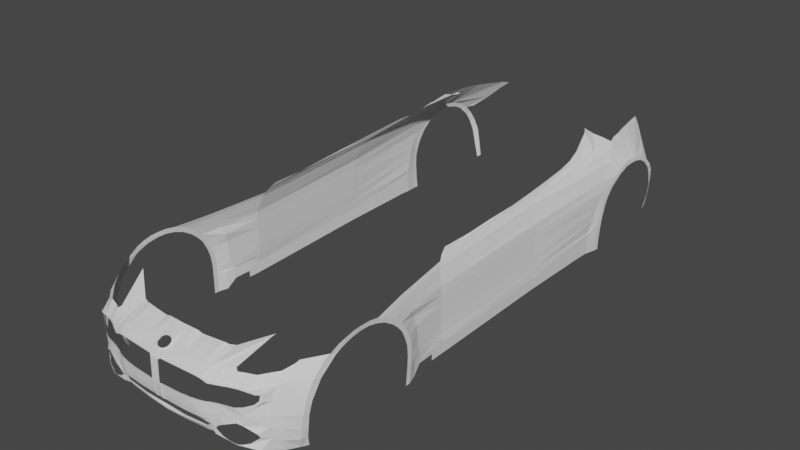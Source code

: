 # Source: new_fisker.blend  (saved by Blender 2.81.16; exported with 4.5.12 LTS)
import bpy
from mathutils import Matrix  # noqa: F401  (used for matrix-valued properties, if any)

bpy.ops.wm.read_factory_settings(use_empty=True)
scene = bpy.context.scene
scene.name = 'Scene'

# ---- collections
col_collection = bpy.data.collections.new('Collection'); scene.collection.children.link(col_collection)

# ---- world
world_world = bpy.data.worlds.new('World'); scene.world = world_world
world_world.use_nodes = True; world_world.node_tree.nodes.clear()
_N = world_world.node_tree.nodes; _L = world_world.node_tree.links
n0 = _N.new('ShaderNodeOutputWorld'); n0.name = 'World Output'; n0.location = (300, 300)
n1 = _N.new('ShaderNodeBackground'); n1.name = 'Background'; n1.location = (10, 300)
n1.inputs[0].default_value = (0.05088, 0.05088, 0.05088, 1.0)
_L.new(n1.outputs[0], n0.inputs[0])
n0.is_active_output = True
world_world.color = (0.05088, 0.05088, 0.05088)
world_world.use_sun_shadow = False
world_world.sun_shadow_jitter_overblur = 0.0

# ---- meshes
me_plane_002 = bpy.data.meshes.new('Plane.002')
me_plane_002.from_pydata([(45.72, -1.522, 19.02), (42.23, -1.0, -0.2181), (46.2, 0.4199, 17.91), (43.51, 1.0, -0.1378), (45.03, -0.4575, 8.199), (44.3, -2.574, 8.199), (46.16, 1.135, 24.63), (46.68, 4.049, 24.34), (46.53, 6.32, 29.85), (47.09, 10.1, 29.55), (46.88, 8.154, 30.82), (47.23, 12.04, 30.69), (47.52, 21.04, 34.5), (47.36, 20.99, 32.75), (47.35, 16.7, 32.24), (47.45, 14.71, 33.7), (47.37, 37.01, 29.11), (47.37, 35.75, 27.88), (47.37, 42.44, 23.05), (47.37, 40.52, 22.84), (46.96, 45.65, 7.44), (46.95, 43.78, 7.443), (46.62, 45.37, -0.06822), (46.61, 43.51, -0.06558), (47.36, 28.37, 31.77), (47.45, 29.03, 33.55), (47.23, 43.35, 15.83), (47.24, 45.33, 15.94), (47.04, 162.2, 10.94), (46.39, 162.0, 1.158), (45.69, 157.2, 1.571), (46.1, 157.2, 10.49), (45.58, 49.35, 7.541), (45.44, 49.08, 0.04801), (44.58, 65.15, 0.7209), (44.8, 65.14, 5.275), (45.16, 118.9, 1.892), (45.38, 118.9, 6.617), (45.62, 152.8, 1.842), (45.89, 152.8, 7.75), (44.81, 59.66, 5.073), (44.61, 59.67, 0.7042), (44.92, 52.7, 4.859), (44.83, 52.77, 3.329), (44.67, 59.6, 3.329), (47.21, 164.2, 11.06), (46.56, 164.5, 0.882), (47.47, 168.6, 27.07), (47.49, 170.4, 26.52), (47.47, 166.2, 20.49), (47.47, 164.2, 20.79), (47.27, 162.7, 15.87), (47.44, 164.6, 15.77), (47.2, 184.9, 34.05), (47.41, 185.1, 32.04), (47.69, 176.3, 30.58), (47.59, 173.1, 30.89), (46.35, 199.8, 28.64), (47.15, 196.6, 28.64), (47.23, 192.8, 30.77), (46.64, 194.8, 31.93), (46.12, 205.7, 21.41), (46.53, 202.9, 21.23), (44.5, 208.2, 9.904), (45.29, 205.8, 9.756), (45.99, 205.1, 15.5), (45.13, 207.7, 15.66), (43.6, 208.2, 4.206), (43.87, 205.9, 3.548), (43.28, 208.1, 2.724), (43.52, 205.9, 2.549), (47.07, 189.5, 33.61), (47.4, 188.3, 31.93), (47.44, 181.3, 31.87), (47.48, 178.9, 33.29), (46.87, 200.6, 24.96), (46.47, 203.2, 25.21), (46.72, 161.9, 6.047), (46.88, 164.2, 5.972), (47.37, 32.06, 30.32), (47.41, 33.02, 31.82), (47.48, 25.03, 34.33), (47.36, 24.68, 32.61), (44.27, -0.1422, 4.031), (43.63, -2.2, 4.031), (45.13, -2.544, 13.61), (45.61, -0.5149, 13.05), (47.31, 44.29, 19.49), (47.3, 42.19, 19.33), (47.09, 43.84, 11.64), (47.1, 45.71, 11.69), (44.46, 65.14, 8.417), (44.75, 60.12, 8.138), (44.84, 62.97, 7.12), (45.22, 52.51, 7.717), (45.24, 119.2, 10.27), (45.89, 157.3, 11.32), (46.45, 158.9, 15.87), (46.78, 160.6, 20.79), (47.23, 163.6, 26.93), (46.78, 166.0, 30.89), (46.08, 167.9, 33.46), (44.36, 202.6, 28.98), (44.26, 65.14, 12.3), (45.04, 119.2, 14.15), (44.15, 65.01, 16.64), (44.91, 119.5, 18.5), (44.09, 64.94, 20.25), (44.84, 120.0, 22.18), (47.46, 167.6, 23.05), (47.46, 165.7, 23.57), (47.03, 161.9, 23.79), (44.02, 64.94, 23.89), (44.78, 120.2, 25.59), (47.37, 38.48, 25.36), (47.37, 40.04, 26.08), (32.55, 213.3, 40.0), (39.54, 207.2, 33.23), (35.48, 210.9, 37.43), (41.52, 177.2, 42.41), (47.34, 181.9, 33.94), (44.07, 173.7, 39.1), (43.33, 175.3, 40.45), (37.35, 196.4, 42.47), (39.75, 186.0, 42.84), (34.87, 205.7, 41.42), (33.71, 210.2, 40.8), (41.93, 0.3013, 30.64), (47.17, 11.43, 32.66), (47.49, 17.88, 34.37), (45.43, 50.28, 19.71), (44.92, 49.38, 23.24), (45.43, 50.84, 16.13), (45.37, 51.13, 11.86), (43.85, 65.22, 27.06), (44.61, 120.9, 28.99), (43.04, 65.56, 30.08), (43.55, 121.5, 32.0), (42.16, 66.53, 33.38), (42.43, 122.6, 35.78), (45.24, 170.8, 36.52), (43.07, 150.8, 37.36), (43.6, 169.5, 38.88), (42.31, 163.7, 40.22), (42.84, 166.8, 39.92), (41.51, 67.41, 34.82), (41.62, 123.2, 37.22), (41.28, 153.8, 39.97), (40.37, 165.6, 42.18), (34.02, 176.1, 44.09), (40.79, 68.93, 36.27), (40.96, 123.5, 38.61), (39.34, 156.6, 41.7), (35.89, 169.3, 44.48), (31.91, 174.5, 45.65), (40.07, 71.58, 38.04), (40.48, 123.8, 39.89), (37.45, 157.8, 43.3), (33.08, 170.7, 46.0), (31.62, 173.0, 46.85), (37.96, 176.9, 43.21), (39.67, 144.1, 41.36), (38.88, 151.0, 42.01), (40.11, 133.9, 40.55), (40.35, 97.69, 38.56), (40.69, 110.7, 39.03), (40.17, 84.64, 37.86), (30.96, 173.7, 46.25), (44.74, 43.43, 34.03), (45.75, 48.25, 26.4), (45.01, 45.28, 32.39), (45.39, 46.88, 29.44), (40.53, 180.9, 42.88), (47.14, 187.2, 33.99), (38.51, 191.2, 42.81), (41.3, -6.019, 19.68), (40.43, -5.497, 0.4306), (40.85, -7.071, 9.373), (41.45, -4.718, 25.27), (41.23, -1.138, 29.67), (40.66, -6.697, 4.709), (40.96, -7.041, 14.16), (38.73, -8.829, 19.3), (38.6, -8.307, 1.14), (38.48, -9.881, 10.44), (39.09, -7.307, 24.18), (39.23, -4.511, 28.1), (38.31, -9.437, 6.158), (38.39, -9.851, 14.55), (32.49, -14.54, 17.4), (30.5, -14.93, 2.938), (31.86, -14.56, 10.31), (33.41, -13.31, 22.46), (33.98, -9.663, 26.99), (36.36, -11.98, 6.745), (32.47, -14.47, 14.28), (36.4, -12.22, 1.898), (30.52, -15.05, 2.706), (35.96, -12.64, 8.025), (33.63, -13.84, 4.206), (29.89, -15.72, 16.79), (30.01, -15.56, 3.115), (30.01, -15.56, 11.07), (30.0, -14.11, 22.51), (30.01, -10.87, 26.76), (30.01, -15.27, 14.28), (30.01, -15.56, 2.886), (24.6, -16.76, 16.35), (22.18, -17.01, 5.436), (23.64, -17.01, 12.08), (27.06, -15.11, 23.35), (28.15, -11.91, 26.82), (22.74, -17.01, 8.618), (24.4, -16.72, 15.04), (21.96, -17.01, 4.142), (23.04, -17.01, 9.764), (22.18, -17.01, 6.513), (27.05, -16.28, 3.633), (19.74, -17.09, 6.791), (19.9, -16.12, 3.751), (17.25, -17.33, 5.18), (17.41, -16.36, 3.434), (0.0, -18.05, 4.297), (0.0, -17.65, 3.354), (18.5, -17.21, 5.905), (0.0, -17.66, 5.424), (8.627, -17.85, 4.567), (8.705, -17.17, 3.372), (9.249, -17.85, 5.577), (18.22, -17.97, 8.075), (15.81, -18.45, 8.638), (0.0, -18.37, 8.798), (23.76, -17.09, 8.228), (25.45, -16.96, 9.165), (24.62, -16.65, 4.534), (22.76, -16.83, 5.684), (34.99, -12.67, 5.475), (21.96, -17.56, 16.19), (20.99, -17.81, 12.0), (20.09, -17.81, 8.538), (21.75, -17.52, 14.96), (20.39, -17.81, 9.684), (20.12, -18.44, 16.11), (19.14, -18.69, 11.83), (19.91, -18.4, 14.8), (18.54, -18.69, 9.524), (17.96, -19.08, 16.03), (16.98, -19.26, 11.83), (17.74, -19.05, 14.8), (16.21, -19.09, 9.524), (14.79, -19.73, 15.97), (14.55, -19.4, 11.55), (14.69, -19.6, 14.62), (14.27, -19.02, 9.164), (14.05, -18.45, 8.655), (2.207, -20.75, 15.73), (1.618, -20.32, 11.31), (1.925, -20.63, 14.37), (1.501, -19.87, 9.261), (1.456, -19.01, 8.783), (1.699, -20.68, 16.01), (0.8002, -20.2, 11.5), (0.9382, -20.62, 14.89), (0.7965, -19.66, 9.235), (0.7282, -18.61, 8.791), (0.0, -20.69, 15.63), (0.0, -20.2, 11.5), (0.0, -20.62, 14.89), (0.0, -19.66, 9.235), (2.222, -20.03, 11.34), (2.087, -19.59, 9.251), (2.602, -20.49, 15.75), (2.511, -20.33, 14.4), (2.023, -18.76, 8.769), (10.02, -19.38, 9.207), (10.45, -20.05, 14.51), (10.23, -19.8, 11.44), (10.55, -20.19, 15.86), (9.883, -18.69, 8.712), (1.778, -20.41, 24.06), (0.0, -20.37, 24.38), (2.151, -19.89, 25.35), (0.0, -19.89, 25.35), (15.73, -18.8, 24.98), (21.58, -18.04, 23.74), (26.32, -15.71, 23.5), (23.09, -17.3, 23.67), (19.21, -18.36, 24.66), (23.75, -17.01, 16.29), (11.43, -19.14, 25.1), (2.865, -19.83, 25.33), (38.91, -8.068, 21.74), (35.33, -12.69, 18.61), (36.02, -12.79, 22.44), (36.67, -11.8, 20.11), (36.81, -11.46, 21.89), (32.71, -14.38, 16.74), (30.01, -15.59, 16.11), (33.4, -13.1, 23.15), (30.01, -13.9, 23.2), (24.66, -16.63, 15.66), (23.8, -16.89, 15.61), (27.01, -15.33, 22.66), (22.01, -17.43, 15.5), (20.16, -18.32, 15.42), (17.99, -18.96, 15.34), (14.81, -19.62, 15.28), (2.633, -20.37, 15.06), (2.047, -20.67, 15.03), (1.024, -20.69, 15.63), (10.57, -20.07, 15.17), (1.104, -20.37, 24.38), (11.42, -19.36, 24.41), (2.403, -20.04, 24.65), (15.7, -19.02, 24.29), (19.07, -18.6, 23.83), (21.46, -18.28, 23.05), (23.08, -17.51, 22.98), (26.27, -15.93, 22.81), (2.851, -20.04, 24.64), (36.16, -12.55, 23.13), (35.72, -12.49, 18.02), (37.31, -11.52, 19.8), (37.53, -11.11, 22.32), (27.02, -11.19, 27.54), (30.48, 0.1332, 33.8), (31.04, 1.579, 34.53), (19.72, -14.56, 26.58), (20.92, -7.655, 29.39), (21.48, -5.648, 30.11), (23.57, -12.51, 26.94), (21.85, -13.18, 26.64), (16.1, -15.36, 26.74), (17.31, -9.181, 29.55), (17.87, -6.933, 30.27), (17.38, -18.81, 24.14), (17.47, -18.58, 24.82), (19.05, -6.612, 29.9), (18.49, -8.86, 29.18), (17.77, -15.12, 26.67), (11.39, -16.01, 26.82), (11.39, -9.823, 29.31), (11.39, -7.575, 30.03), (8.262, -16.17, 26.82), (8.262, -9.984, 29.15), (8.262, -7.736, 29.87), (6.495, -16.33, 26.72), (6.495, -10.06, 29.71), (6.495, -7.816, 30.44), (5.291, -16.49, 26.65), (5.291, -10.31, 29.79), (5.291, -8.057, 30.6), (4.167, -16.65, 26.55), (4.167, -10.39, 29.71), (4.167, -8.137, 30.62), (2.561, -17.01, 26.55), (2.4, -10.55, 29.79), (2.4, -8.218, 30.7), (0.0, -18.4, 26.15), (0.0, -10.63, 29.79), (0.0, -8.298, 30.7), (6.341, -19.55, 25.23), (8.384, -19.39, 25.18), (5.399, -19.63, 25.26), (4.132, -19.73, 25.29), (2.12, -16.96, 27.02), (2.201, -14.92, 28.13), (0.0, -17.92, 26.5), (0.0, -13.84, 28.72), (2.472, -15.95, 27.57), (1.38, -14.15, 28.55), (1.24, -17.68, 26.63), (1.28, -17.9, 26.35)], [], [(84, 83, 4, 5), (85, 86, 2, 0), (0, 2, 7, 6), (6, 7, 9, 8), (8, 9, 11, 10), (15, 14, 13, 12, 129), (10, 11, 14, 15, 128), (80, 79, 17, 16), (115, 114, 19, 18), (90, 89, 21, 20), (20, 21, 23, 22), (81, 82, 24, 25), (87, 88, 26, 27), (31, 30, 29, 77, 28), (39, 38, 30, 31), (20, 22, 33, 32), (40, 44, 41, 34, 35), (35, 34, 36, 37), (37, 36, 38, 39), (42, 43, 44, 40), (32, 33, 43, 42), (77, 29, 46, 78), (110, 109, 48, 47), (51, 52, 49, 50), (28, 45, 52, 51), (74, 73, 54, 53, 120), (47, 48, 55, 56), (60, 59, 58, 57), (71, 72, 59, 60), (76, 75, 62, 61), (66, 65, 64, 63), (61, 62, 65, 66), (63, 64, 68, 67), (67, 68, 70, 69), (53, 54, 72, 71, 173), (56, 55, 73, 74), (57, 58, 75, 76), (28, 77, 78, 45), (25, 24, 79, 80), (12, 13, 82, 81), (1, 3, 83, 84), (5, 4, 86, 85), (18, 19, 88, 87), (27, 26, 89, 90), (92, 93, 35, 91), (32, 42, 40, 35, 93, 92, 94), (95, 91, 35, 37), (39, 31, 96, 95, 37), (28, 51, 97, 96, 31), (98, 97, 51, 50), (111, 98, 50, 110), (100, 99, 47, 56), (101, 100, 56, 74), (91, 95, 104, 103), (32, 94, 133, 90, 20), (95, 96, 97, 104), (103, 104, 106, 105), (90, 133, 132, 27), (98, 106, 104, 97), (105, 106, 108, 107), (27, 132, 130, 87), (99, 111, 110, 47), (50, 49, 109, 110), (98, 111, 108, 106), (107, 108, 113, 112), (87, 130, 131, 18), (99, 113, 108, 111), (16, 17, 114, 115), (117, 60, 57, 102), (71, 60, 117, 118), (121, 140, 101, 74, 120), (119, 122, 121, 120, 53), (118, 116, 126, 71), (119, 53, 172), (173, 71, 123, 174), (123, 71, 125), (125, 71, 126), (112, 113, 135, 134), (130, 132, 105, 107), (132, 133, 103, 105), (133, 94, 92, 91, 103), (131, 130, 107, 112), (112, 134, 169, 131), (100, 135, 113, 99), (134, 135, 137, 136), (115, 169, 171, 16), (101, 137, 135, 100), (136, 137, 139, 138), (16, 171, 170, 80), (141, 139, 137, 101, 140), (121, 142, 140), (121, 122, 144, 142), (122, 119, 143, 144), (141, 143, 148, 147), (144, 143, 141), (140, 142, 141), (142, 144, 141), (139, 141, 147, 146), (138, 139, 146, 145), (149, 148, 143, 160), (80, 170, 168, 25), (145, 146, 151, 150), (146, 147, 152, 151), (148, 149, 154, 153), (147, 148, 153, 152), (153, 154, 167, 159, 158), (151, 152, 157, 162, 161, 163, 156), (152, 153, 158, 157), (150, 151, 156, 165, 164, 166, 155), (160, 143, 119), (53, 173, 174, 124), (168, 170, 138, 145), (170, 171, 136, 138), (171, 169, 134, 136), (131, 169, 115, 18), (172, 53, 124), (85, 0, 175, 181), (84, 5, 177, 180), (5, 85, 181, 177), (0, 6, 178, 175), (6, 8, 179, 178), (1, 84, 180, 176), (179, 8, 10, 127), (177, 181, 188, 184), (181, 175, 182, 188), (178, 179, 186, 185), (176, 180, 187, 183), (180, 177, 184, 187), (175, 178, 185, 291, 182), (187, 184, 191, 198, 194), (291, 185, 298, 320, 323), (184, 188, 195, 191), (188, 182, 321, 296, 195), (185, 186, 193, 298), (183, 187, 194, 236, 199, 190, 197, 196), (195, 296, 297, 205), (298, 193, 204, 299), (191, 195, 205, 202), (197, 190, 201, 206), (205, 297, 300, 213), (206, 201, 217, 234, 208, 214), (299, 204, 211, 210), (202, 205, 213, 209), (214, 208, 218, 219), (219, 218, 224, 220, 221), (227, 226, 222, 223), (228, 226, 220, 224), (225, 222, 226, 228), (221, 220, 226, 227), (216, 232, 212), (232, 233, 215, 212), (233, 202, 209, 215), (208, 234, 235, 216), (209, 213, 240, 238), (215, 209, 238, 241), (213, 300, 301, 303, 240), (212, 215, 241, 239), (208, 216, 218), (216, 212, 239, 218), (218, 239, 229), (241, 238, 243, 245), (240, 303, 304, 244), (238, 240, 244, 243), (241, 245, 229, 239), (245, 243, 247, 249), (244, 304, 305, 248), (243, 244, 248, 247), (229, 245, 249, 230), (249, 247, 251, 253), (248, 305, 306, 252), (247, 248, 252, 251), (230, 249, 253, 254), (270, 269, 256, 258), (272, 307, 308, 257), (269, 272, 257, 256), (273, 270, 258, 259), (258, 256, 261, 263), (257, 308, 309, 262), (256, 257, 262, 261), (259, 258, 263, 264), (263, 261, 266, 268), (262, 309, 265, 267), (261, 262, 267, 266), (264, 263, 268, 231), (278, 274, 270, 273), (276, 275, 272, 269), (275, 310, 307, 272), (274, 276, 269, 270), (253, 251, 276, 274), (252, 306, 310, 275), (251, 252, 275, 276), (254, 253, 274, 278), (265, 309, 311, 280), (280, 311, 281, 282), (182, 291, 322, 321), (291, 323, 322), (324, 285, 210, 211), (189, 200, 297, 296), (203, 192, 298, 299), (200, 207, 300, 297), (302, 203, 299, 210), (288, 237, 303, 301), (237, 242, 304, 303), (242, 246, 305, 304), (246, 250, 306, 305), (271, 255, 308, 307), (255, 260, 309, 308), (277, 271, 307, 310), (250, 277, 310, 306), (260, 279, 311, 309), (279, 313, 281, 311), (312, 314, 283, 289), (315, 316, 284, 287), (317, 318, 285, 286), (318, 302, 210, 285), (316, 317, 286, 284), (335, 315, 287, 336), (207, 288, 301, 300), (319, 312, 289, 362, 361, 363, 364, 290), (313, 319, 290, 281), (192, 293, 320, 298), (292, 189, 296, 321), (294, 292, 321, 322), (293, 295, 323, 320), (295, 294, 322, 323), (325, 326, 329, 328), (324, 325, 328, 327, 331, 330), (285, 324, 330, 286), (286, 330, 331, 284), (284, 331, 327, 287), (338, 337, 334, 333), (339, 338, 333, 332), (336, 339, 332, 283), (287, 327, 339, 336), (327, 328, 338, 339), (328, 329, 337, 338), (314, 335, 336, 283), (333, 334, 342, 341), (332, 333, 341, 340), (283, 332, 340, 289), (341, 342, 345, 344), (340, 341, 344, 343), (344, 345, 348, 347), (343, 344, 347, 346), (347, 348, 351, 350), (346, 347, 350, 349), (350, 351, 354, 353), (349, 350, 353, 352), (353, 354, 357, 356), (352, 353, 356, 355), (356, 357, 360, 359), (358, 372, 355, 365, 371, 367), (289, 340, 343, 362), (343, 346, 361, 362), (346, 349, 363, 361), (349, 352, 364, 363), (352, 355, 290, 364), (290, 355, 281), (281, 355, 372, 358, 282), (356, 359, 368, 370, 366), (355, 356, 366, 369, 365)])
_uv = me_plane_002.uv_layers.new(name='UVMap')
_uv.uv.foreach_set('vector', [0.0, 0.0, 0.0, 0.0, 0.0, 0.0, 0.0, 0.0, 0.0, 0.0, 0.0, 0.0, 0.0, 0.0, 0.0, 0.0, 0.0, 0.0, 0.0, 0.0, 0.0, 0.0, 0.0, 0.0, 0.0, 0.0, 0.0, 0.0, 0.0, 0.0, 0.0, 0.0, 0.0, 0.0, 0.0, 0.0, 0.0, 0.0, 0.0, 0.0, 0.0, 0.0, 0.0, 0.0, 0.0, 0.0, 0.0, 0.0, 0.0, 0.0, 0.0, 0.0, 0.0, 0.0, 0.0, 0.0, 0.0, 0.0, 0.0, 0.0, 0.0, 0.0, 0.0, 0.0, 0.0, 0.0, 0.0, 0.0, 0.0, 0.0, 0.0, 0.0, 0.0, 0.0, 0.0, 0.0, 0.0, 0.0, 0.0, 0.0, 0.0, 0.0, 0.0, 0.0, 0.0, 0.0, 0.0, 0.0, 0.0, 0.0, 0.0, 0.0, 0.0, 0.0, 0.0, 0.0, 0.0, 0.0, 0.0, 0.0, 0.0, 0.0, 0.0, 0.0, 0.0, 0.0, 0.0, 0.0, 0.0, 0.0, 0.0, 0.0, 0.0, 0.0, 0.0, 0.0, 0.0, 0.0, 0.0, 0.0, 0.0, 0.0, 0.0, 0.0, 0.0, 0.0, 0.0, 0.0, 0.0, 0.0, 0.0, 0.0, 0.0, 0.0, 0.0, 0.0, 0.0, 0.0, 0.0, 0.0, 0.0, 0.0, 0.0, 0.0, 0.0, 0.0, 0.0, 0.0, 0.0, 0.0, 0.0, 0.0, 0.0, 0.0, 0.0, 0.0, 0.0, 0.0, 0.0, 0.0, 0.0, 0.0, 0.0, 0.0, 0.0, 0.0, 0.0, 0.0, 0.0, 0.0, 0.0, 0.0, 0.0, 0.0, 0.0, 0.0, 0.0, 0.0, 0.0, 0.0, 0.0, 0.0, 0.0, 0.0, 0.0, 0.0, 0.0, 0.0, 0.0, 0.0, 0.0, 0.0, 0.0, 0.0, 0.0, 0.0, 0.0, 0.0, 0.0, 0.0, 0.0, 0.0, 0.0, 0.0, 0.0, 0.0, 0.0, 0.0, 0.0, 0.0, 0.0, 0.0, 0.0, 0.0, 0.0, 0.0, 0.0, 0.0, 0.0, 0.0, 0.0, 0.0, 0.0, 0.0, 0.0, 0.0, 0.0, 0.0, 0.0, 0.0, 0.0, 0.0, 0.0, 0.0, 0.0, 0.0, 0.0, 0.0, 0.0, 0.0, 0.0, 0.0, 0.0, 0.0, 0.0, 0.0, 0.0, 0.0, 0.0, 0.0, 0.0, 0.0, 0.0, 0.0, 0.0, 0.0, 0.0, 0.0, 0.0, 0.0, 0.0, 0.0, 0.0, 0.0, 0.0, 0.0, 0.0, 0.0, 0.0, 0.0, 0.0, 0.0, 0.0, 0.0, 0.0, 0.0, 0.0, 0.0, 0.0, 0.0, 0.0, 0.0, 0.0, 0.0, 0.0, 0.0, 0.0, 0.0, 0.0, 0.0, 0.0, 0.0, 0.0, 0.0, 0.0, 0.0, 0.0, 0.0, 0.0, 0.0, 0.0, 0.0, 0.0, 0.0, 0.0, 0.0, 0.0, 0.0, 0.0, 0.0, 0.0, 0.0, 0.0, 0.0, 0.0, 0.0, 0.0, 0.0, 0.0, 0.0, 0.0, 0.0, 0.0, 0.0, 0.0, 0.0, 0.0, 0.0, 0.0, 0.0, 0.0, 0.0, 0.0, 0.0, 0.0, 0.0, 0.0, 0.0, 0.0, 0.0, 0.0, 0.0, 0.0, 0.0, 0.0, 0.0, 0.0, 0.0, 0.0, 0.0, 0.0, 0.0, 0.0, 0.0, 0.0, 0.0, 0.0, 0.0, 0.0, 0.0, 0.0, 0.0, 0.0, 0.0, 0.0, 0.0, 0.0, 0.0, 0.0, 0.0, 0.0, 0.0, 0.0, 0.0, 0.0, 0.0, 0.0, 0.0, 0.0, 0.0, 0.0, 0.0, 0.0, 0.0, 0.0, 0.0, 0.0, 0.0, 0.0, 0.0, 0.0, 0.0, 0.0, 0.0, 0.0, 0.0, 0.0, 0.0, 0.0, 0.0, 0.0, 0.0, 0.0, 0.0, 0.0, 0.0, 0.0, 0.0, 0.0, 0.0, 0.0, 0.0, 0.0, 0.0, 0.0, 0.0, 0.0, 0.0, 0.0, 0.0, 0.0, 0.0, 0.0, 0.0, 0.0, 0.0, 0.0, 0.0, 0.0, 0.0, 0.0, 0.0, 0.0, 0.0, 0.0, 0.0, 0.0, 0.0, 0.0, 0.0, 0.0, 0.0, 0.0, 0.0, 0.0, 0.0, 0.0, 0.0, 0.0, 0.0, 0.0, 0.0, 0.0, 0.0, 0.0, 0.0, 0.0, 0.0, 0.0, 0.0, 0.0, 0.0, 0.0, 0.0, 0.0, 0.0, 0.0, 0.0, 0.0, 0.0, 0.0, 0.0, 0.0, 0.0, 0.0, 0.0, 0.0, 0.0, 0.0, 0.0, 0.0, 0.0, 0.0, 0.0, 0.0, 0.0, 0.0, 0.0, 0.0, 0.0, 0.0, 0.0, 0.0, 0.0, 0.0, 0.0, 0.0, 0.0, 0.0, 0.0, 0.0, 0.0, 0.0, 0.0, 0.0, 0.0, 0.0, 0.0, 0.0, 0.0, 0.0, 0.0, 0.0, 0.0, 0.0, 0.0, 0.0, 0.0, 0.0, 0.0, 0.0, 0.0, 0.0, 0.0, 0.0, 0.0, 0.0, 0.0, 0.0, 0.0, 0.0, 0.0, 0.0, 0.0, 0.0, 0.0, 0.0, 0.0, 0.0, 0.0, 0.0, 0.0, 0.0, 0.0, 0.0, 0.0, 0.0, 0.0, 0.0, 0.0, 0.0, 0.0, 0.0, 0.0, 0.0, 0.0, 0.0, 0.0, 0.0, 0.0, 0.0, 0.0, 0.0, 0.0, 0.0, 0.0, 0.0, 0.0, 0.0, 0.0, 0.0, 0.0, 0.0, 0.0, 0.0, 0.0, 0.0, 0.0, 0.0, 0.0, 0.0, 0.0, 0.0, 0.0, 0.0, 0.0, 0.0, 0.0, 0.0, 0.0, 0.0, 0.0, 0.0, 0.0, 0.0, 0.0, 0.0, 0.0, 0.0, 0.0, 0.0, 0.0, 0.0, 0.0, 0.0, 0.0, 0.0, 0.0, 0.0, 0.0, 0.0, 0.0, 0.0, 0.0, 0.0, 0.0, 0.0, 0.0, 0.0, 0.0, 0.0, 0.0, 0.0, 0.0, 0.0, 0.0, 0.0, 0.0, 0.0, 0.0, 0.0, 0.0, 0.0, 0.0, 0.0, 0.0, 0.0, 0.0, 0.0, 0.0, 0.0, 0.0, 0.0, 0.0, 0.0, 0.0, 0.0, 0.0, 0.0, 0.0, 0.0, 0.0, 0.0, 0.0, 0.0, 0.0, 0.0, 0.0, 0.0, 0.0, 0.0, 0.0, 0.0, 0.0, 0.0, 0.0, 0.0, 0.0, 0.0, 0.0, 0.0, 0.0, 0.0, 0.0, 0.0, 0.0, 0.0, 0.0, 0.0, 0.0, 0.0, 0.0, 0.0, 0.0, 0.0, 0.0, 0.0, 0.0, 0.0, 0.0, 0.0, 0.0, 0.0, 0.0, 0.0, 0.0, 0.0, 0.0, 0.0, 0.0, 0.0, 0.0, 0.0, 0.0, 0.0, 0.0, 0.0, 0.0, 0.0, 0.0, 0.0, 0.0, 0.0, 0.0, 0.0, 0.0, 0.0, 0.0, 0.0, 0.0, 0.0, 0.0, 0.0, 0.0, 0.0, 0.0, 0.0, 0.0, 0.0, 0.0, 0.0, 0.0, 0.0, 0.0, 0.0, 0.0, 0.0, 0.0, 0.0, 0.0, 0.0, 0.0, 0.0, 0.0, 0.0, 0.0, 0.0, 0.0, 0.0, 0.0, 0.0, 0.0, 0.0, 0.0, 0.0, 0.0, 0.0, 0.0, 0.0, 0.0, 0.0, 0.0, 0.0, 0.0, 0.0, 0.0, 0.0, 0.0, 0.0, 0.0, 0.0, 0.0, 0.0, 0.0, 0.0, 0.0, 0.0, 0.0, 0.0, 0.0, 0.0, 0.0, 0.0, 0.0, 0.0, 0.0, 0.0, 0.0, 0.0, 0.0, 0.0, 0.0, 0.0, 0.0, 0.0, 0.0, 0.0, 0.0, 0.0, 0.0, 0.0, 0.0, 0.0, 0.0, 0.0, 0.0, 0.0, 0.0, 0.0, 0.0, 0.0, 0.0, 0.0, 0.0, 0.0, 0.0, 0.0, 0.0, 0.0, 0.0, 0.0, 0.0, 0.0, 0.0, 0.0, 0.0, 0.0, 0.0, 0.0, 0.0, 0.0, 0.0, 0.0, 0.0, 0.0, 0.0, 0.0, 0.0, 0.0, 0.0, 0.0, 0.0, 0.0, 0.0, 0.0, 0.0, 0.0, 0.0, 0.0, 0.0, 0.0, 0.0, 0.0, 0.0, 0.0, 0.0, 0.0, 0.0, 0.0, 0.0, 0.0, 0.0, 0.0, 0.0, 0.0, 0.0, 0.0, 0.0, 0.0, 0.0, 0.0, 0.0, 0.0, 0.0, 0.0, 0.0, 0.0, 0.0, 0.0, 0.0, 0.0, 0.0, 0.0, 0.0, 0.0, 0.0, 0.0, 0.0, 0.0, 0.0, 0.0, 0.0, 0.0, 0.0, 0.0, 0.0, 0.0, 0.0, 0.0, 0.0, 0.0, 0.0, 0.0, 0.0, 0.0, 0.0, 0.0, 0.0, 0.0, 0.0, 0.0, 0.0, 0.0, 0.0, 0.0, 0.0, 0.0, 0.0, 0.0, 0.0, 0.0, 0.0, 0.0, 0.0, 0.0, 0.0, 0.0, 0.0, 0.0, 0.0, 0.0, 0.0, 0.0, 0.0, 0.0, 0.0, 0.0, 0.0, 0.0, 0.0, 0.0, 0.0, 0.0, 0.0, 0.0, 0.0, 0.0, 0.0, 0.0, 0.0, 0.0, 0.0, 0.0, 0.0, 0.0, 0.0, 0.0, 0.0, 0.0, 0.0, 0.0, 0.0, 0.0, 0.0, 0.0, 0.0, 0.0, 0.0, 0.0, 0.0, 0.0, 0.0, 0.0, 0.0, 0.0, 0.0, 0.0, 0.0, 0.0, 0.0, 0.0, 0.0, 0.0, 0.0, 0.0, 0.0, 0.0, 0.0, 0.0, 0.0, 0.0, 0.0, 0.0, 0.0, 0.0, 0.0, 0.0, 0.0, 0.0, 0.0, 0.0, 0.0, 0.0, 0.0, 0.0, 0.0, 0.0, 0.0, 0.0, 0.0, 0.0, 0.0, 0.0, 0.0, 0.0, 0.0, 0.0, 0.0, 0.0, 0.0, 0.0, 0.0, 0.0, 0.0, 0.0, 0.0, 0.0, 0.0, 0.0, 0.0, 0.0, 0.0, 0.0, 0.0, 0.0, 0.0, 0.0, 0.0, 0.0, 0.0, 0.0, 0.0, 0.0, 0.0, 0.0, 0.0, 0.0, 0.0, 0.0, 0.0, 0.0, 0.0, 0.0, 0.0, 0.0, 0.0, 0.0, 0.0, 0.0, 0.0, 0.0, 0.0, 0.0, 0.0, 0.0, 0.0, 0.0, 0.0, 0.0, 0.0, 0.0, 0.0, 0.0, 0.0, 0.0, 0.0, 0.0, 0.0, 0.0, 0.0, 0.0, 0.0, 0.0, 0.0, 0.0, 0.0, 0.0, 0.0, 0.0, 0.0, 0.0, 0.0, 0.0, 0.0, 0.0, 0.0, 0.0, 0.0, 0.0, 0.0, 0.0, 0.0, 0.0, 0.0, 0.0, 0.0, 0.0, 0.0, 0.0, 0.0, 0.0, 0.0, 0.0, 0.0, 0.0, 0.0, 0.0, 0.0, 0.0, 0.0, 0.0, 0.0, 0.0, 0.0, 0.0, 0.0, 0.0, 0.0, 0.0, 0.0, 0.0, 0.0, 0.0, 0.0, 0.0, 0.0, 0.0, 0.0, 0.0, 0.0, 0.0, 0.0, 0.0, 0.0, 0.0, 0.0, 0.0, 0.0, 0.0, 0.0, 0.0, 0.0, 0.0, 0.0, 0.0, 0.0, 0.0, 0.0, 0.0, 0.0, 0.0, 0.0, 0.0, 0.0, 0.0, 0.0, 0.0, 0.0, 0.0, 0.0, 0.0, 0.0, 0.0, 0.0, 0.0, 0.0, 0.0, 0.0, 0.0, 0.0, 0.0, 0.0, 0.0, 0.0, 0.0, 0.0, 0.0, 0.0, 0.0, 0.0, 0.0, 0.0, 0.0, 0.0, 0.0, 0.0, 0.0, 0.0, 0.0, 0.0, 0.0, 0.0, 0.0, 0.0, 0.0, 0.0, 0.0, 0.0, 0.0, 0.0, 0.0, 0.0, 0.0, 0.0, 0.0, 0.0, 0.0, 0.0, 0.0, 0.0, 0.0, 0.0, 0.0, 0.0, 0.0, 0.0, 0.0, 0.0, 0.0, 0.0, 0.0, 0.0, 0.0, 0.0, 0.0, 0.0, 0.0, 0.0, 0.0, 0.0, 0.0, 0.0, 0.0, 0.0, 0.0, 0.0, 0.0, 0.0, 0.0, 0.0, 0.0, 0.0, 0.0, 0.0, 0.0, 0.0, 0.0, 0.0, 0.0, 0.0, 0.0, 0.0, 0.0, 0.0, 0.0, 0.0, 0.0, 0.0, 0.0, 0.0, 0.0, 0.0, 0.0, 0.0, 0.0, 0.0, 0.0, 0.0, 0.0, 0.0, 0.0, 0.0, 0.0, 0.0, 0.0, 0.0, 0.0, 0.0, 0.0, 0.0, 0.0, 0.0, 0.0, 0.0, 0.0, 0.0, 0.0, 0.0, 0.0, 0.0, 0.0, 0.0, 0.0, 0.0, 0.0, 0.0, 0.0, 0.0, 0.0, 0.0, 0.0, 0.0, 0.0, 0.0, 0.0, 0.0, 0.0, 0.0, 0.0, 0.0, 0.0, 0.0, 0.0, 0.0, 0.0, 0.0, 0.0, 0.0, 0.0, 0.0, 0.0, 0.0, 0.0, 0.0, 0.0, 0.0, 0.0, 0.0, 0.0, 0.0, 0.0, 0.0, 0.0, 0.0, 0.0, 0.0, 0.0, 0.0, 0.0, 0.0, 0.0, 0.0, 0.0, 0.0, 0.0, 0.0, 0.0, 0.0, 0.0, 0.0, 0.0, 0.0, 0.0, 0.0, 0.0, 0.0, 0.0, 0.0, 0.0, 0.0, 0.0, 0.0, 0.0, 0.0, 0.0, 0.0, 0.0, 0.0, 0.0, 0.0, 0.0, 0.0, 0.0, 0.0, 0.0, 0.0, 0.0, 0.0, 0.0, 0.0, 0.0, 0.0, 0.0, 0.0, 0.0, 0.0, 0.0, 0.0, 0.0, 0.0, 0.0, 0.0, 0.0, 0.0, 0.0, 0.0, 0.0, 0.0, 0.0, 0.0, 0.0, 0.0, 0.0, 0.0, 0.0, 0.0, 0.0, 0.0, 0.0, 0.0, 0.0, 0.0, 0.0, 0.0, 0.0, 0.0, 0.0, 0.0, 0.0, 0.0, 0.0, 0.0, 0.0, 0.0, 0.0, 0.0, 0.0, 0.0, 0.0, 0.0, 0.0, 0.0, 0.0, 0.0, 0.0, 0.0, 0.0, 0.0, 0.0, 0.0, 0.0, 0.0, 0.0, 0.0, 0.0, 0.0, 0.0, 0.0, 0.0, 0.0, 0.0, 0.0, 0.0, 0.0, 0.0, 0.0, 0.0, 0.0, 0.0, 0.0, 0.0, 0.0, 0.0, 0.0, 0.0, 0.0, 0.0, 0.0, 0.0, 0.0, 0.0, 0.0, 0.0, 0.0, 0.0, 0.0, 0.0, 0.0, 0.0, 0.0, 0.0, 0.0, 0.0, 0.0, 0.0, 0.0, 0.0, 0.0, 0.0, 0.0, 0.0, 0.0, 0.0, 0.0, 0.0, 0.0, 0.0, 0.0, 0.0, 0.0, 0.0, 0.0, 0.0, 0.0, 0.0, 0.0, 0.0, 0.0, 0.0, 0.0, 0.0, 0.0, 0.0, 0.0, 0.0, 0.0, 0.0, 0.0, 0.0, 0.0, 0.0, 0.0, 0.0, 0.0, 0.0, 0.0, 0.0, 0.0, 0.0, 0.0, 0.0, 0.0, 0.0, 0.0, 0.0, 0.0, 0.0, 0.0, 0.0, 0.0, 0.0, 0.0, 0.0, 0.0, 0.0, 0.0, 0.0, 0.0, 0.0, 0.0, 0.0, 0.0, 0.0, 0.0, 0.0, 0.0, 0.0, 0.0, 0.0, 0.0, 0.0, 0.0, 0.0, 0.0, 0.0, 0.0, 0.0, 0.0, 0.0, 0.0, 0.0, 0.0, 0.0, 0.0, 0.0, 0.0, 0.0, 0.0, 0.0, 0.0, 0.0, 0.0, 0.0, 0.0, 0.0, 0.0, 0.0, 0.0, 0.0, 0.0, 0.0, 0.0, 0.0, 0.0, 0.0, 0.0, 0.0, 0.0, 0.0, 0.0, 0.0, 0.0, 0.0, 0.0, 0.0, 0.0, 0.0, 0.0, 0.0, 0.0, 0.0, 0.0, 0.0, 0.0, 0.0, 0.0, 0.0, 0.0, 0.0, 0.0, 0.0, 0.0, 0.0, 0.0, 0.0, 0.0, 0.0, 0.0, 0.0, 0.0, 0.0, 0.0, 0.0, 0.0, 0.0, 0.0, 0.0, 0.0, 0.0, 0.0, 0.0, 0.0, 0.0, 0.0, 0.0, 0.0, 0.0, 0.0, 0.0, 0.0, 0.0, 0.0, 0.0, 0.0, 0.0, 0.0, 0.0, 0.0, 0.0, 0.0, 0.0, 0.0, 0.0, 0.0, 0.0, 0.0, 0.0, 0.0, 0.0, 0.0, 0.0, 0.0, 0.0, 0.0, 0.0, 0.0, 0.0, 0.0, 0.0, 0.0, 0.0, 0.0, 0.0, 0.0, 0.0, 0.0, 0.0, 0.0, 0.0, 0.0, 0.0, 0.0, 0.0, 0.0, 0.0, 0.0, 0.0, 0.0, 0.0, 0.0, 0.0, 0.0, 0.0, 0.0, 0.0, 0.0, 0.0, 0.0, 0.0, 0.0, 0.0, 0.0, 0.0, 0.0, 0.0, 0.0, 0.0, 0.0, 0.0, 0.0, 0.0, 0.0, 0.0, 0.0, 0.0, 0.0, 0.0, 0.0, 0.0, 0.0, 0.0, 0.0, 0.0, 0.0, 0.0, 0.0, 0.0, 0.0, 0.0, 0.0, 0.0, 0.0, 0.0, 0.0, 0.0, 0.0, 0.0, 0.0, 0.0, 0.0, 0.0, 0.0, 0.0, 0.0, 0.0, 0.0, 0.0, 0.0, 0.0, 0.0, 0.0, 0.0, 0.0, 0.0, 0.0, 0.0, 0.0, 0.0, 0.0, 0.0, 0.0, 0.0, 0.0, 0.0, 0.0, 0.0, 0.0, 0.0, 0.0, 0.0, 0.0, 0.0, 0.0, 0.0, 0.0, 0.0, 0.0, 0.0, 0.0, 0.0, 0.0, 0.0, 0.0, 0.0, 0.0, 0.0, 0.0, 0.0, 0.0, 0.0, 0.0, 0.0, 0.0, 0.0, 0.0, 0.0, 0.0, 0.0, 0.0, 0.0, 0.0, 0.0, 0.0, 0.0, 0.0, 0.0, 0.0, 0.0, 0.0, 0.0, 0.0, 0.0, 0.0, 0.0, 0.0, 0.0, 0.0, 0.0, 0.0, 0.0, 0.0, 0.0, 0.0, 0.0, 0.0, 0.0, 0.0, 0.0, 0.0, 0.0, 0.0, 0.0, 0.0, 0.0, 0.0, 0.0, 0.0, 0.0, 0.0, 0.0, 0.0, 0.0, 0.0, 0.0, 0.0, 0.0, 0.0, 0.0, 0.0, 0.0, 0.0, 0.0, 0.0, 0.0, 0.0, 0.0, 0.0, 0.0, 0.0, 0.0, 0.0, 0.0, 0.0, 0.0, 0.0, 0.0, 0.0, 0.0, 0.0, 0.0, 0.0, 0.0, 0.0, 0.0, 0.0, 0.0, 0.0, 0.0, 0.0, 0.0, 0.0, 0.0, 0.0, 0.0, 0.0, 0.0, 0.0, 0.0, 0.0, 0.0, 0.0, 0.0, 0.0, 0.0, 0.0, 0.0, 0.0, 0.0, 0.0, 0.0, 0.0, 0.0, 0.0, 0.0, 0.0, 0.0, 0.0, 0.0, 0.0, 0.0, 0.0, 0.0, 0.0, 0.0, 0.0, 0.0, 0.0, 0.0, 0.0, 0.0, 0.0, 0.0, 0.0, 0.0, 0.0, 0.0, 0.0, 0.0, 0.0, 0.0, 0.0, 0.0, 0.0, 0.0, 0.0, 0.0, 0.0, 0.0, 0.0, 0.0, 0.0, 0.0, 0.0, 0.0, 0.0, 0.0, 0.0, 0.0, 0.0, 0.0, 0.0, 0.0, 0.0, 0.0, 0.0, 0.0, 0.0, 0.0, 0.0, 0.0, 0.0, 0.0, 0.0, 0.0, 0.0, 0.0, 0.0, 0.0, 0.0, 0.0, 0.0, 0.0, 0.0, 0.0, 0.0, 0.0, 0.0, 0.0, 0.0, 0.0, 0.0, 0.0, 0.0, 0.0, 0.0, 0.0, 0.0, 0.0, 0.0, 0.0, 0.0, 0.0, 0.0, 0.0, 0.0, 0.0, 0.0, 0.0, 0.0, 0.0, 0.0, 0.0, 0.0, 0.0, 0.0, 0.0, 0.0, 0.0, 0.0, 0.0, 0.0, 0.0, 0.0, 0.0, 0.0, 0.0, 0.0, 0.0, 0.0, 0.0, 0.0, 0.0, 0.0, 0.0, 0.0, 0.0, 0.0, 0.0, 0.0, 0.0, 0.0, 0.0, 0.0, 0.0, 0.0, 0.0, 0.0, 0.0, 0.0, 0.0, 0.0, 0.0, 0.0, 0.0, 0.0, 0.0, 0.0, 0.0, 0.0, 0.0, 0.0, 0.0, 0.0, 0.0, 0.0, 0.0, 0.0, 0.0, 0.0, 0.0, 0.0, 0.0, 0.0, 0.0, 0.0, 0.0, 0.0, 0.0, 0.0, 0.0, 0.0, 0.0, 0.0, 0.0, 0.0, 0.0, 0.0, 0.0, 0.0, 0.0, 0.0, 0.0, 0.0, 0.0, 0.0, 0.0, 0.0, 0.0, 0.0, 0.0, 0.0, 0.0, 0.0, 0.0, 0.0, 0.0, 0.0, 0.0, 0.0, 0.0, 0.0, 0.0, 0.0, 0.0, 0.0, 0.0, 0.0, 0.0, 0.0, 0.0, 0.0, 0.0, 0.0, 0.0, 0.0, 0.0, 0.0, 0.0, 0.0, 0.0, 0.0, 0.0, 0.0, 0.0, 0.0, 0.0, 0.0, 0.0, 0.0, 0.0, 0.0, 0.0])
me_plane_002.use_remesh_fix_poles = True
me_plane_002.use_remesh_preserve_attributes = False
me_plane_002.use_mirror_vertex_groups = False
me_plane_002.update()

# ---- objects
ob_empty = bpy.data.objects.new('Empty', None)
ob_empty_001 = bpy.data.objects.new('Empty.001', None)
ob_empty_002 = bpy.data.objects.new('Empty.002', None)
ob_empty_003 = bpy.data.objects.new('Empty.003', None)
ob_plane = bpy.data.objects.new('Plane', me_plane_002)

# ---- transforms, parenting, visibility, modifiers, constraints
ob_empty.location = (-1.626, 0.04099, -0.4674)
ob_empty.rotation_euler = (1.571, -0.0, -0.0)
ob_empty.empty_display_type = 'IMAGE'
ob_empty.empty_display_size = 4.998
ob_empty.empty_image_offset = (-0.5002, -0.5)
ob_empty.empty_image_depth = 'BACK'
ob_empty.use_empty_image_alpha = True
ob_empty.empty_image_side = 'FRONT'
ob_empty.lineart.crease_threshold = 0.0
ob_empty_001.location = (0.0, 2.496, -0.4733)
ob_empty_001.rotation_euler = (1.571, -0.0, 1.571)
ob_empty_001.empty_display_type = 'IMAGE'
ob_empty_001.empty_display_size = 5.0
ob_empty_001.empty_image_depth = 'BACK'
ob_empty_001.use_empty_image_alpha = True
ob_empty_001.empty_image_side = 'FRONT'
ob_empty_001.lineart.crease_threshold = 0.0
ob_empty_002.location = (1.631, 3.362, 1.14)
ob_empty_002.rotation_euler = (1.571, 0.0, 3.142)
ob_empty_002.empty_display_type = 'IMAGE'
ob_empty_002.empty_display_size = 5.0
ob_empty_002.empty_image_depth = 'BACK'
ob_empty_002.use_empty_image_alpha = True
ob_empty_002.empty_image_side = 'FRONT'
ob_empty_002.lineart.crease_threshold = 0.0
ob_empty_003.location = (-0.6723, 2.494, 0.0)
ob_empty_003.rotation_euler = (0.0, 0.0, 1.571)
ob_empty_003.empty_display_type = 'IMAGE'
ob_empty_003.empty_display_size = 5.0
ob_empty_003.empty_image_depth = 'BACK'
ob_empty_003.use_empty_image_alpha = True
ob_empty_003.empty_image_side = 'FRONT'
ob_empty_003.lineart.crease_threshold = 0.0
ob_plane.location = (2.177e-17, 0.3226, 0.09489)
ob_plane.scale = (0.01328, 0.01328, 0.01328)
ob_plane.lineart.crease_threshold = 0.0
_m = ob_plane.modifiers.new('Mirror', 'MIRROR')
_m.use_clip = True

# ---- collection membership
col_collection.objects.link(ob_empty)
col_collection.objects.link(ob_empty_001)
col_collection.objects.link(ob_empty_002)
col_collection.objects.link(ob_empty_003)
col_collection.objects.link(ob_plane)

# ---- scene / render settings (as saved in the file)
scene.frame_start = 1; scene.frame_end = 250; scene.frame_set(1)
scene.render.engine = 'BLENDER_EEVEE_NEXT'
scene.cycles.use_denoising = False
scene.cycles.samples = 128
scene.cycles.sampling_pattern = 'TABULATED_SOBOL'
scene.cycles.use_adaptive_sampling = False
scene.cycles.use_light_tree = False
scene.view_settings.view_transform = 'Filmic'
bpy.context.view_layer.update()

# ---- added for rendering (the .blend has no active camera and no usable light): camera, sun
cam_auto = bpy.data.cameras.new('AutoCamera')
cam_auto.lens = 50.0
cam_auto.sensor_width = 36.0
cam_auto.clip_end = 1000.0
ob_auto_camera = bpy.data.objects.new('AutoCamera', cam_auto)
scene.collection.objects.link(ob_auto_camera)
ob_auto_camera.location = (3.15994, -2.19021, 2.93253)
ob_auto_camera.rotation_euler = (1.09748, -7.21219e-08, 0.694738)
scene.camera = ob_auto_camera
light_auto_sun = bpy.data.lights.new('AutoSun', 'SUN')
light_auto_sun.energy = 3.0
light_auto_sun.angle = 0.0523599
ob_auto_sun = bpy.data.objects.new('AutoSun', light_auto_sun)
scene.collection.objects.link(ob_auto_sun)
ob_auto_sun.rotation_euler = (0.872665, 0.174533, 0.523599)
bpy.context.view_layer.update()
